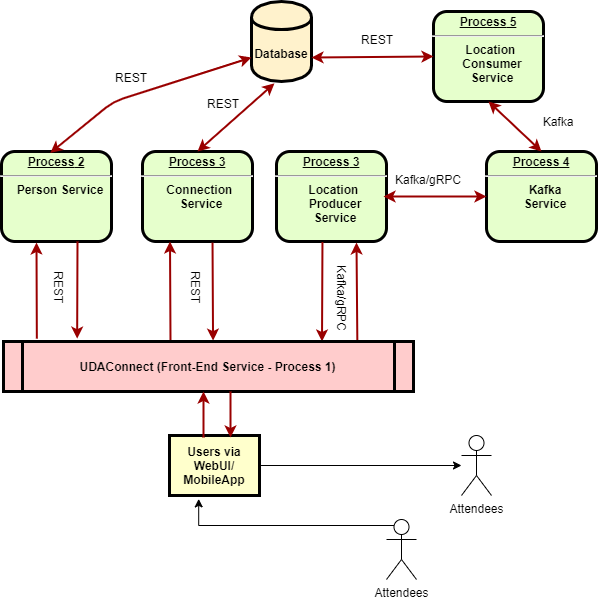

The diagram above was exported from draw.io. Its source (the exported page's mxGraphModel, read from the mxfile embedded in the PNG):
<mxGraphModel dx="1264" dy="592" grid="0" gridSize="10" guides="1" tooltips="1" connect="1" arrows="1" fold="1" page="1" pageScale="1" pageWidth="826" pageHeight="1169" background="#ffffff" math="0" shadow="0">
  <root>
    <mxCell id="0" />
    <mxCell id="1" parent="0" />
    <mxCell id="2" value="&lt;p style=&quot;margin: 0px ; margin-top: 4px ; text-align: center ; text-decoration: underline&quot;&gt;&lt;strong&gt;Process 3&lt;br&gt;&lt;/strong&gt;&lt;/p&gt;&lt;hr&gt;&lt;p style=&quot;margin: 0px ; margin-left: 8px&quot;&gt;Connection&amp;nbsp;&lt;/p&gt;&lt;p style=&quot;margin: 0px ; margin-left: 8px&quot;&gt;Service&lt;/p&gt;" style="verticalAlign=middle;align=center;overflow=fill;fontSize=12;fontFamily=Helvetica;html=1;rounded=1;fontStyle=1;strokeWidth=3;fillColor=#E6FFCC" parent="1" vertex="1">
      <mxGeometry x="239" y="180" width="110" height="90" as="geometry" />
    </mxCell>
    <mxCell id="8" value="&lt;p style=&quot;margin: 0px ; margin-top: 4px ; text-align: center ; text-decoration: underline&quot;&gt;&lt;strong&gt;&lt;strong&gt;Process&lt;/strong&gt;&amp;nbsp;3&lt;br&gt;&lt;/strong&gt;&lt;/p&gt;&lt;hr&gt;&lt;p style=&quot;margin: 0px ; margin-left: 8px&quot;&gt;Location&amp;nbsp;&lt;/p&gt;&lt;p style=&quot;margin: 0px ; margin-left: 8px&quot;&gt;Producer&lt;/p&gt;&lt;p style=&quot;margin: 0px ; margin-left: 8px&quot;&gt;Service&lt;/p&gt;" style="verticalAlign=middle;align=center;overflow=fill;fontSize=12;fontFamily=Helvetica;html=1;rounded=1;fontStyle=1;strokeWidth=3;fillColor=#E6FFCC" parent="1" vertex="1">
      <mxGeometry x="373" y="180" width="110" height="90" as="geometry" />
    </mxCell>
    <mxCell id="9" value="&lt;p style=&quot;margin: 0px ; margin-top: 4px ; text-align: center ; text-decoration: underline&quot;&gt;&lt;strong&gt;&lt;strong&gt;Process&lt;/strong&gt;&amp;nbsp;2&lt;br&gt;&lt;/strong&gt;&lt;/p&gt;&lt;hr&gt;&lt;p style=&quot;margin: 0px ; margin-left: 8px&quot;&gt;Person Service&lt;/p&gt;" style="verticalAlign=middle;align=center;overflow=fill;fontSize=12;fontFamily=Helvetica;html=1;rounded=1;fontStyle=1;strokeWidth=3;fillColor=#E6FFCC" parent="1" vertex="1">
      <mxGeometry x="98" y="180" width="110" height="90" as="geometry" />
    </mxCell>
    <mxCell id="15" value="Users via WebUI/&#10;MobileApp" style="whiteSpace=wrap;align=center;verticalAlign=middle;fontStyle=1;strokeWidth=3;fillColor=#FFFFCC" parent="1" vertex="1">
      <mxGeometry x="265.9999999999999" y="464" width="90" height="60" as="geometry" />
    </mxCell>
    <mxCell id="ZqXirNKhmodEda4Fzcaz-96" value="&lt;b&gt;Database&lt;/b&gt;" style="shape=cylinder;whiteSpace=wrap;html=1;boundedLbl=3;backgroundOutline=3;fillColor=#FFF2CC;strokeWidth=3;" parent="1" vertex="1">
      <mxGeometry x="348" y="30" width="60" height="80" as="geometry" />
    </mxCell>
    <mxCell id="ZqXirNKhmodEda4Fzcaz-101" value="REST" style="text;spacingTop=-5;align=center;rotation=90;" parent="1" vertex="1">
      <mxGeometry x="275" y="306" width="30" height="20" as="geometry" />
    </mxCell>
    <mxCell id="ZqXirNKhmodEda4Fzcaz-107" value="" style="edgeStyle=none;noEdgeStyle=1;strokeColor=#990000;strokeWidth=2;exitX=0.813;exitY=-0.017;exitDx=0;exitDy=0;exitPerimeter=0;" parent="1" edge="1">
      <mxGeometry width="100" height="100" relative="1" as="geometry">
        <mxPoint x="453.826" y="369.15" as="sourcePoint" />
        <mxPoint x="453" y="271" as="targetPoint" />
        <Array as="points" />
      </mxGeometry>
    </mxCell>
    <mxCell id="ZqXirNKhmodEda4Fzcaz-112" value="REST" style="text;spacingTop=-5;align=center;rotation=90;" parent="1" vertex="1">
      <mxGeometry x="138" y="306" width="30" height="20" as="geometry" />
    </mxCell>
    <mxCell id="ZqXirNKhmodEda4Fzcaz-118" value="&lt;p style=&quot;margin: 0px ; margin-top: 4px ; text-align: center ; text-decoration: underline&quot;&gt;&lt;strong&gt;&lt;strong&gt;Process&lt;/strong&gt;&amp;nbsp;5&lt;br&gt;&lt;/strong&gt;&lt;/p&gt;&lt;hr&gt;&lt;p style=&quot;margin: 0px ; margin-left: 8px&quot;&gt;Location&amp;nbsp;&lt;/p&gt;&lt;p style=&quot;margin: 0px ; margin-left: 8px&quot;&gt;Consumer&lt;/p&gt;&lt;p style=&quot;margin: 0px ; margin-left: 8px&quot;&gt;Service&lt;/p&gt;" style="verticalAlign=middle;align=center;overflow=fill;fontSize=12;fontFamily=Helvetica;html=1;rounded=1;fontStyle=1;strokeWidth=3;fillColor=#E6FFCC" parent="1" vertex="1">
      <mxGeometry x="530" y="40" width="110" height="90" as="geometry" />
    </mxCell>
    <mxCell id="ZqXirNKhmodEda4Fzcaz-119" value="" style="endArrow=classic;startArrow=classic;html=1;exitX=0.444;exitY=0.016;exitDx=0;exitDy=0;strokeColor=#990000;strokeWidth=2;entryX=0;entryY=0.7;entryDx=0;entryDy=0;exitPerimeter=0;" parent="1" source="9" target="ZqXirNKhmodEda4Fzcaz-96" edge="1">
      <mxGeometry width="50" height="50" relative="1" as="geometry">
        <mxPoint x="167" y="276" as="sourcePoint" />
        <mxPoint x="270" y="90" as="targetPoint" />
        <Array as="points">
          <mxPoint x="210" y="130" />
        </Array>
      </mxGeometry>
    </mxCell>
    <mxCell id="ZqXirNKhmodEda4Fzcaz-124" value="&lt;p style=&quot;margin: 0px ; margin-top: 4px ; text-align: center ; text-decoration: underline&quot;&gt;&lt;strong&gt;Process 4&lt;br&gt;&lt;/strong&gt;&lt;/p&gt;&lt;hr&gt;&lt;p style=&quot;margin: 0px ; margin-left: 8px&quot;&gt;Kafka&lt;/p&gt;&lt;p style=&quot;margin: 0px ; margin-left: 8px&quot;&gt;Service&lt;/p&gt;" style="verticalAlign=middle;align=center;overflow=fill;fontSize=12;fontFamily=Helvetica;html=1;rounded=1;fontStyle=1;strokeWidth=3;fillColor=#E6FFCC" parent="1" vertex="1">
      <mxGeometry x="583" y="180" width="110" height="90" as="geometry" />
    </mxCell>
    <mxCell id="ZqXirNKhmodEda4Fzcaz-126" value="Kafka/gRPC" style="text;spacingTop=-5;align=center" parent="1" vertex="1">
      <mxGeometry x="510" y="200" width="30" height="24" as="geometry" />
    </mxCell>
    <mxCell id="ZqXirNKhmodEda4Fzcaz-127" value="" style="edgeStyle=none;noEdgeStyle=1;strokeColor=#990000;strokeWidth=2;exitX=0.65;exitY=0.023;exitDx=0;exitDy=0;entryX=0.25;entryY=1;entryDx=0;entryDy=0;exitPerimeter=0;" parent="1" target="2" edge="1">
      <mxGeometry width="100" height="100" relative="1" as="geometry">
        <mxPoint x="267" y="371.1500000000001" as="sourcePoint" />
        <mxPoint x="276" y="289" as="targetPoint" />
        <Array as="points" />
      </mxGeometry>
    </mxCell>
    <mxCell id="ZqXirNKhmodEda4Fzcaz-105" value="" style="edgeStyle=none;noEdgeStyle=1;strokeColor=#990000;strokeWidth=2;exitX=0.673;exitY=1.013;exitDx=0;exitDy=0;entryX=0.829;entryY=-0.017;entryDx=0;entryDy=0;entryPerimeter=0;exitPerimeter=0;" parent="1" edge="1">
      <mxGeometry width="100" height="100" relative="1" as="geometry">
        <mxPoint x="309.03" y="271.1700000000001" as="sourcePoint" />
        <mxPoint x="309.53999999999996" y="369.15" as="targetPoint" />
        <Array as="points" />
      </mxGeometry>
    </mxCell>
    <mxCell id="ZqXirNKhmodEda4Fzcaz-131" value="" style="endArrow=classic;startArrow=classic;html=1;exitX=1;exitY=0.7;exitDx=0;exitDy=0;strokeColor=#990000;strokeWidth=2;entryX=0;entryY=0.5;entryDx=0;entryDy=0;" parent="1" source="ZqXirNKhmodEda4Fzcaz-96" target="ZqXirNKhmodEda4Fzcaz-118" edge="1">
      <mxGeometry width="50" height="50" relative="1" as="geometry">
        <mxPoint x="336" y="100" as="sourcePoint" />
        <mxPoint x="530" y="120" as="targetPoint" />
      </mxGeometry>
    </mxCell>
    <mxCell id="ZqXirNKhmodEda4Fzcaz-139" value="" style="edgeStyle=none;noEdgeStyle=1;strokeColor=#990000;strokeWidth=2;exitX=0.75;exitY=1;exitDx=0;exitDy=0;entryX=0.314;entryY=-0.057;entryDx=0;entryDy=0;entryPerimeter=0;" parent="1" edge="1">
      <mxGeometry width="100" height="100" relative="1" as="geometry">
        <mxPoint x="174" y="270" as="sourcePoint" />
        <mxPoint x="173.6400000000001" y="367.14999999999986" as="targetPoint" />
        <Array as="points" />
      </mxGeometry>
    </mxCell>
    <mxCell id="ZqXirNKhmodEda4Fzcaz-140" value="" style="edgeStyle=none;noEdgeStyle=1;strokeColor=#990000;strokeWidth=2;exitX=0.109;exitY=-0.057;exitDx=0;exitDy=0;exitPerimeter=0;" parent="1" edge="1">
      <mxGeometry width="100" height="100" relative="1" as="geometry">
        <mxPoint x="133.34000000000015" y="367.14999999999986" as="sourcePoint" />
        <mxPoint x="133" y="271" as="targetPoint" />
        <Array as="points" />
      </mxGeometry>
    </mxCell>
    <mxCell id="ZqXirNKhmodEda4Fzcaz-141" value="" style="endArrow=classic;startArrow=classic;html=1;exitX=0.383;exitY=1.023;exitDx=0;exitDy=0;strokeColor=#990000;strokeWidth=2;entryX=0.5;entryY=0;entryDx=0;entryDy=0;exitPerimeter=0;" parent="1" source="ZqXirNKhmodEda4Fzcaz-96" target="2" edge="1">
      <mxGeometry width="50" height="50" relative="1" as="geometry">
        <mxPoint x="358" y="110" as="sourcePoint" />
        <mxPoint x="510" y="226.5" as="targetPoint" />
      </mxGeometry>
    </mxCell>
    <mxCell id="ZqXirNKhmodEda4Fzcaz-145" value="Kafka" style="text;spacingTop=-5;align=center" parent="1" vertex="1">
      <mxGeometry x="640" y="142" width="30" height="24" as="geometry" />
    </mxCell>
    <mxCell id="ZqXirNKhmodEda4Fzcaz-146" value="" style="endArrow=classic;startArrow=classic;html=1;strokeColor=#990000;strokeWidth=2;entryX=0;entryY=0.5;entryDx=0;entryDy=0;" parent="1" target="ZqXirNKhmodEda4Fzcaz-124" edge="1">
      <mxGeometry width="50" height="50" relative="1" as="geometry">
        <mxPoint x="480" y="225" as="sourcePoint" />
        <mxPoint x="600" y="254" as="targetPoint" />
      </mxGeometry>
    </mxCell>
    <mxCell id="ZqXirNKhmodEda4Fzcaz-147" value="" style="endArrow=classic;startArrow=classic;html=1;exitX=0.5;exitY=1;exitDx=0;exitDy=0;strokeColor=#990000;strokeWidth=2;entryX=0.5;entryY=0;entryDx=0;entryDy=0;" parent="1" source="ZqXirNKhmodEda4Fzcaz-118" target="ZqXirNKhmodEda4Fzcaz-124" edge="1">
      <mxGeometry width="50" height="50" relative="1" as="geometry">
        <mxPoint x="583" y="132" as="sourcePoint" />
        <mxPoint x="705" y="166" as="targetPoint" />
      </mxGeometry>
    </mxCell>
    <mxCell id="ZqXirNKhmodEda4Fzcaz-148" value="Kafka/gRPC" style="text;spacingTop=-5;align=center;rotation=90;" parent="1" vertex="1">
      <mxGeometry x="390" y="320" width="97" height="14" as="geometry" />
    </mxCell>
    <mxCell id="ZqXirNKhmodEda4Fzcaz-149" value="" style="edgeStyle=none;noEdgeStyle=1;strokeColor=#990000;strokeWidth=2;exitX=0.336;exitY=1.006;exitDx=0;exitDy=0;exitPerimeter=0;entryX=0.75;entryY=0;entryDx=0;entryDy=0;" parent="1" edge="1">
      <mxGeometry width="100" height="100" relative="1" as="geometry">
        <mxPoint x="418.96000000000026" y="270.5400000000001" as="sourcePoint" />
        <mxPoint x="418.5" y="370" as="targetPoint" />
        <Array as="points" />
      </mxGeometry>
    </mxCell>
    <mxCell id="ZqXirNKhmodEda4Fzcaz-150" value="UDAConnect (Front-End Service - Process 1)" style="shape=process;whiteSpace=wrap;align=center;verticalAlign=middle;size=0.0475;fontStyle=1;strokeWidth=3;fillColor=#FFCCCC" parent="1" vertex="1">
      <mxGeometry x="100" y="370" width="410" height="50" as="geometry" />
    </mxCell>
    <mxCell id="-eIlODHS61DugP6q_r0O-79" value="REST" style="text;spacingTop=-5;align=center;rotation=0;" parent="1" vertex="1">
      <mxGeometry x="305" y="124" width="30" height="20" as="geometry" />
    </mxCell>
    <mxCell id="-eIlODHS61DugP6q_r0O-80" value="REST" style="text;spacingTop=-5;align=center;rotation=0;" parent="1" vertex="1">
      <mxGeometry x="213" y="98" width="30" height="20" as="geometry" />
    </mxCell>
    <mxCell id="-eIlODHS61DugP6q_r0O-81" value="REST" style="text;spacingTop=-5;align=center;rotation=0;" parent="1" vertex="1">
      <mxGeometry x="459" y="60" width="30" height="20" as="geometry" />
    </mxCell>
    <mxCell id="-eIlODHS61DugP6q_r0O-82" value="" style="edgeStyle=none;noEdgeStyle=1;strokeColor=#990000;strokeWidth=2;entryX=0.25;entryY=1;entryDx=0;entryDy=0;" parent="1" edge="1">
      <mxGeometry width="100" height="100" relative="1" as="geometry">
        <mxPoint x="300" y="466" as="sourcePoint" />
        <mxPoint x="300" y="420" as="targetPoint" />
        <Array as="points" />
      </mxGeometry>
    </mxCell>
    <mxCell id="-eIlODHS61DugP6q_r0O-83" value="" style="edgeStyle=none;noEdgeStyle=1;strokeColor=#990000;strokeWidth=2;" parent="1" edge="1">
      <mxGeometry width="100" height="100" relative="1" as="geometry">
        <mxPoint x="327" y="420" as="sourcePoint" />
        <mxPoint x="327" y="466" as="targetPoint" />
        <Array as="points" />
      </mxGeometry>
    </mxCell>
    <mxCell id="-eIlODHS61DugP6q_r0O-87" style="edgeStyle=orthogonalEdgeStyle;rounded=0;orthogonalLoop=1;jettySize=auto;html=1;exitX=0.25;exitY=0.1;exitDx=0;exitDy=0;exitPerimeter=0;" parent="1" source="-eIlODHS61DugP6q_r0O-84" edge="1">
      <mxGeometry relative="1" as="geometry">
        <mxPoint x="295.2000732421875" y="527.4000244140625" as="targetPoint" />
      </mxGeometry>
    </mxCell>
    <mxCell id="-eIlODHS61DugP6q_r0O-89" value="" style="edgeStyle=orthogonalEdgeStyle;rounded=0;orthogonalLoop=1;jettySize=auto;html=1;exitX=1;exitY=0.5;exitDx=0;exitDy=0;" parent="1" source="15" target="-eIlODHS61DugP6q_r0O-88" edge="1">
      <mxGeometry relative="1" as="geometry" />
    </mxCell>
    <mxCell id="-eIlODHS61DugP6q_r0O-84" value="Attendees" style="shape=umlActor;verticalLabelPosition=bottom;labelBackgroundColor=#ffffff;verticalAlign=top;html=1;outlineConnect=0;" parent="1" vertex="1">
      <mxGeometry x="483" y="548" width="30" height="60" as="geometry" />
    </mxCell>
    <mxCell id="-eIlODHS61DugP6q_r0O-88" value="Attendees" style="shape=umlActor;verticalLabelPosition=bottom;labelBackgroundColor=#ffffff;verticalAlign=top;html=1;outlineConnect=0;" parent="1" vertex="1">
      <mxGeometry x="558" y="464" width="30" height="60" as="geometry" />
    </mxCell>
  </root>
</mxGraphModel>